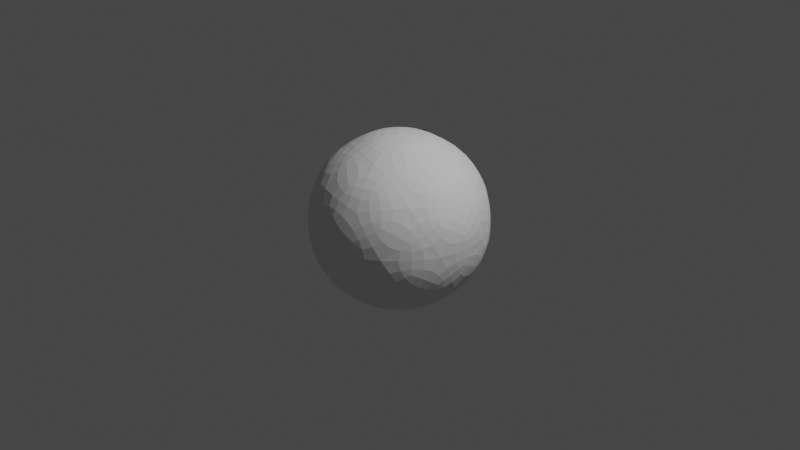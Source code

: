 # Source: icsphere.blend  (saved by Blender 3.4.6; exported with 4.5.12 LTS)
import bpy
from mathutils import Matrix  # noqa: F401  (used for matrix-valued properties, if any)

bpy.ops.wm.read_factory_settings(use_empty=True)
scene = bpy.context.scene
scene.name = 'Scene'

# ---- collections
col_collection = bpy.data.collections.new('Collection'); scene.collection.children.link(col_collection)

# ---- world
world_world = bpy.data.worlds.new('World'); scene.world = world_world
world_world.use_nodes = True; world_world.node_tree.nodes.clear()
_N = world_world.node_tree.nodes; _L = world_world.node_tree.links
n0 = _N.new('ShaderNodeOutputWorld'); n0.name = 'World Output'; n0.location = (300, 300)
n1 = _N.new('ShaderNodeBackground'); n1.name = 'Background'; n1.location = (10, 300)
n1.inputs[0].default_value = (0.05088, 0.05088, 0.05088, 1.0)
_L.new(n1.outputs[0], n0.inputs[0])
n0.is_active_output = True
world_world.color = (0.05088, 0.05088, 0.05088)
world_world.use_sun_shadow = False
world_world.sun_shadow_jitter_overblur = 0.0

# ---- cameras
cam_camera = bpy.data.cameras.new('Camera')
cam_camera.clip_end = 100.0
cam_camera.ortho_scale = 7.314

# ---- lights
light_light = bpy.data.lights.new('Light', 'POINT')
light_light.transmission_factor = 0.0
light_light.energy = 1000.0
light_light.shadow_soft_size = 0.1
light_light.shadow_maximum_resolution = 0.006
light_light.use_absolute_resolution = True

# ---- meshes
me_icosphere = bpy.data.meshes.new('Icosphere')
me_icosphere.from_pydata([(0.0, 0.0, -1.0), (0.7236, -0.5257, -0.4472), (-0.2764, -0.8506, -0.4472), (-0.8944, 0.0, -0.4472), (-0.2764, 0.8506, -0.4472), (0.7236, 0.5257, -0.4472), (0.2764, -0.8506, 0.4472), (-0.7236, -0.5257, 0.4472), (-0.7236, 0.5257, 0.4472), (0.2764, 0.8506, 0.4472), (0.8944, 0.0, 0.4472), (0.0, 0.0, 1.0), (-0.1625, -0.5, -0.8507), (0.4253, -0.309, -0.8507), (0.2629, -0.809, -0.5257), (0.8506, 0.0, -0.5257), (0.4253, 0.309, -0.8507), (-0.5257, 0.0, -0.8507), (-0.6882, -0.5, -0.5257), (-0.1625, 0.5, -0.8507), (-0.6882, 0.5, -0.5257), (0.2629, 0.809, -0.5257), (0.9511, -0.309, 0.0), (0.9511, 0.309, 0.0), (0.0, -1.0, 0.0), (0.5878, -0.809, 0.0), (-0.9511, -0.309, 0.0), (-0.5878, -0.809, 0.0), (-0.5878, 0.809, 0.0), (-0.9511, 0.309, 0.0), (0.5878, 0.809, 0.0), (0.0, 1.0, 0.0), (0.6882, -0.5, 0.5257), (-0.2629, -0.809, 0.5257), (-0.8506, 0.0, 0.5257), (-0.2629, 0.809, 0.5257), (0.6882, 0.5, 0.5257), (0.1625, -0.5, 0.8507), (0.5257, 0.0, 0.8507), (-0.4253, -0.309, 0.8507), (-0.4253, 0.309, 0.8507), (0.1625, 0.5, 0.8507)], [], [(0, 13, 12), (1, 13, 15), (0, 12, 17), (0, 17, 19), (0, 19, 16), (1, 15, 22), (2, 14, 24), (3, 18, 26), (4, 20, 28), (5, 21, 30), (1, 22, 25), (2, 24, 27), (3, 26, 29), (4, 28, 31), (5, 30, 23), (6, 32, 37), (7, 33, 39), (8, 34, 40), (9, 35, 41), (10, 36, 38), (38, 41, 11), (38, 36, 41), (36, 9, 41), (41, 40, 11), (41, 35, 40), (35, 8, 40), (40, 39, 11), (40, 34, 39), (34, 7, 39), (39, 37, 11), (39, 33, 37), (33, 6, 37), (37, 38, 11), (37, 32, 38), (32, 10, 38), (23, 36, 10), (23, 30, 36), (30, 9, 36), (31, 35, 9), (31, 28, 35), (28, 8, 35), (29, 34, 8), (29, 26, 34), (26, 7, 34), (27, 33, 7), (27, 24, 33), (24, 6, 33), (25, 32, 6), (25, 22, 32), (22, 10, 32), (30, 31, 9), (30, 21, 31), (21, 4, 31), (28, 29, 8), (28, 20, 29), (20, 3, 29), (26, 27, 7), (26, 18, 27), (18, 2, 27), (24, 25, 6), (24, 14, 25), (14, 1, 25), (22, 23, 10), (22, 15, 23), (15, 5, 23), (16, 21, 5), (16, 19, 21), (19, 4, 21), (19, 20, 4), (19, 17, 20), (17, 3, 20), (17, 18, 3), (17, 12, 18), (12, 2, 18), (15, 16, 5), (15, 13, 16), (13, 0, 16), (12, 14, 2), (12, 13, 14), (13, 1, 14)])
_uv = me_icosphere.uv_layers.new(name='UVMap')
_uv.uv.foreach_set('vector', [0.1818, 0.0, 0.2273, 0.07873, 0.1364, 0.07873, 0.2727, 0.1575, 0.3182, 0.07873, 0.3636, 0.1575, 0.9091, 0.0, 0.9545, 0.07873, 0.8636, 0.07873, 0.7273, 0.0, 0.7727, 0.07873, 0.6818, 0.07873, 0.5455, 0.0, 0.5909, 0.07873, 0.5, 0.07873, 0.2727, 0.1575, 0.3636, 0.1575, 0.3182, 0.2362, 0.09091, 0.1575, 0.1818, 0.1575, 0.1364, 0.2362, 0.8182, 0.1575, 0.9091, 0.1575, 0.8636, 0.2362, 0.6364, 0.1575, 0.7273, 0.1575, 0.6818, 0.2362, 0.4545, 0.1575, 0.5455, 0.1575, 0.5, 0.2362, 0.2727, 0.1575, 0.3182, 0.2362, 0.2273, 0.2362, 0.09091, 0.1575, 0.1364, 0.2362, 0.04546, 0.2362, 0.8182, 0.1575, 0.8636, 0.2362, 0.7727, 0.2362, 0.6364, 0.1575, 0.6818, 0.2362, 0.5909, 0.2362, 0.4545, 0.1575, 0.5, 0.2362, 0.4091, 0.2362, 0.1818, 0.3149, 0.2727, 0.3149, 0.2273, 0.3937, 0.0, 0.3149, 0.09091, 0.3149, 0.04546, 0.3937, 0.7273, 0.3149, 0.8182, 0.3149, 0.7727, 0.3937, 0.5455, 0.3149, 0.6364, 0.3149, 0.5909, 0.3937, 0.3636, 0.3149, 0.4545, 0.3149, 0.4091, 0.3937, 0.4091, 0.3937, 0.5, 0.3937, 0.4545, 0.4724, 0.4091, 0.3937, 0.4545, 0.3149, 0.5, 0.3937, 0.4545, 0.3149, 0.5455, 0.3149, 0.5, 0.3937, 0.5909, 0.3937, 0.6818, 0.3937, 0.6364, 0.4724, 0.5909, 0.3937, 0.6364, 0.3149, 0.6818, 0.3937, 0.6364, 0.3149, 0.7273, 0.3149, 0.6818, 0.3937, 0.7727, 0.3937, 0.8636, 0.3937, 0.8182, 0.4724, 0.7727, 0.3937, 0.8182, 0.3149, 0.8636, 0.3937, 0.8182, 0.3149, 0.9091, 0.3149, 0.8636, 0.3937, 0.04546, 0.3937, 0.1364, 0.3937, 0.09091, 0.4724, 0.04546, 0.3937, 0.09091, 0.3149, 0.1364, 0.3937, 0.09091, 0.3149, 0.1818, 0.3149, 0.1364, 0.3937, 0.2273, 0.3937, 0.3182, 0.3937, 0.2727, 0.4724, 0.2273, 0.3937, 0.2727, 0.3149, 0.3182, 0.3937, 0.2727, 0.3149, 0.3636, 0.3149, 0.3182, 0.3937, 0.4091, 0.2362, 0.4545, 0.3149, 0.3636, 0.3149, 0.4091, 0.2362, 0.5, 0.2362, 0.4545, 0.3149, 0.5, 0.2362, 0.5455, 0.3149, 0.4545, 0.3149, 0.5909, 0.2362, 0.6364, 0.3149, 0.5455, 0.3149, 0.5909, 0.2362, 0.6818, 0.2362, 0.6364, 0.3149, 0.6818, 0.2362, 0.7273, 0.3149, 0.6364, 0.3149, 0.7727, 0.2362, 0.8182, 0.3149, 0.7273, 0.3149, 0.7727, 0.2362, 0.8636, 0.2362, 0.8182, 0.3149, 0.8636, 0.2362, 0.9091, 0.3149, 0.8182, 0.3149, 0.04546, 0.2362, 0.09091, 0.3149, 0.0, 0.3149, 0.04546, 0.2362, 0.1364, 0.2362, 0.09091, 0.3149, 0.1364, 0.2362, 0.1818, 0.3149, 0.09091, 0.3149, 0.2273, 0.2362, 0.2727, 0.3149, 0.1818, 0.3149, 0.2273, 0.2362, 0.3182, 0.2362, 0.2727, 0.3149, 0.3182, 0.2362, 0.3636, 0.3149, 0.2727, 0.3149, 0.5, 0.2362, 0.5909, 0.2362, 0.5455, 0.3149, 0.5, 0.2362, 0.5455, 0.1575, 0.5909, 0.2362, 0.5455, 0.1575, 0.6364, 0.1575, 0.5909, 0.2362, 0.6818, 0.2362, 0.7727, 0.2362, 0.7273, 0.3149, 0.6818, 0.2362, 0.7273, 0.1575, 0.7727, 0.2362, 0.7273, 0.1575, 0.8182, 0.1575, 0.7727, 0.2362, 0.8636, 0.2362, 0.9545, 0.2362, 0.9091, 0.3149, 0.8636, 0.2362, 0.9091, 0.1575, 0.9545, 0.2362, 0.9091, 0.1575, 1.0, 0.1575, 0.9545, 0.2362, 0.1364, 0.2362, 0.2273, 0.2362, 0.1818, 0.3149, 0.1364, 0.2362, 0.1818, 0.1575, 0.2273, 0.2362, 0.1818, 0.1575, 0.2727, 0.1575, 0.2273, 0.2362, 0.3182, 0.2362, 0.4091, 0.2362, 0.3636, 0.3149, 0.3182, 0.2362, 0.3636, 0.1575, 0.4091, 0.2362, 0.3636, 0.1575, 0.4545, 0.1575, 0.4091, 0.2362, 0.5, 0.07873, 0.5455, 0.1575, 0.4545, 0.1575, 0.5, 0.07873, 0.5909, 0.07873, 0.5455, 0.1575, 0.5909, 0.07873, 0.6364, 0.1575, 0.5455, 0.1575, 0.6818, 0.07873, 0.7273, 0.1575, 0.6364, 0.1575, 0.6818, 0.07873, 0.7727, 0.07873, 0.7273, 0.1575, 0.7727, 0.07873, 0.8182, 0.1575, 0.7273, 0.1575, 0.8636, 0.07873, 0.9091, 0.1575, 0.8182, 0.1575, 0.8636, 0.07873, 0.9545, 0.07873, 0.9091, 0.1575, 0.9545, 0.07873, 1.0, 0.1575, 0.9091, 0.1575, 0.3636, 0.1575, 0.4091, 0.07873, 0.4545, 0.1575, 0.3636, 0.1575, 0.3182, 0.07873, 0.4091, 0.07873, 0.3182, 0.07873, 0.3636, 0.0, 0.4091, 0.07873, 0.1364, 0.07873, 0.1818, 0.1575, 0.09091, 0.1575, 0.1364, 0.07873, 0.2273, 0.07873, 0.1818, 0.1575, 0.2273, 0.07873, 0.2727, 0.1575, 0.1818, 0.1575])
me_icosphere.update()

# ---- objects
ob_light = bpy.data.objects.new('Light', light_light)
ob_camera = bpy.data.objects.new('Camera', cam_camera)
ob_icosphere = bpy.data.objects.new('Icosphere', me_icosphere)

# ---- transforms, parenting, visibility, modifiers, constraints
ob_light.location = (4.076, 1.005, 5.904)
ob_light.rotation_euler = (0.6503, 0.05522, 1.866)
ob_light.lock_rotations_4d = False
ob_light.empty_display_type = 'ARROWS'
ob_light.color = (0.0, 0.0, 0.0, 0.0)
ob_light.lineart.crease_threshold = 0.0
ob_camera.location = (7.359, -6.926, 4.958)
ob_camera.rotation_euler = (1.109, 0.0, 0.8149)
ob_camera.lock_rotations_4d = False
ob_camera.empty_display_type = 'ARROWS'
ob_camera.color = (0.0, 0.0, 0.0, 0.0)
ob_camera.display_type = 'WIRE'
ob_camera.lineart.crease_threshold = 0.0
ob_icosphere.location = (0.0, 0.0, 0.0)
_m = ob_icosphere.modifiers.new('Subdivision', 'SUBSURF')
_m.levels = 6

# ---- collection membership
col_collection.objects.link(ob_light)
col_collection.objects.link(ob_camera)
col_collection.objects.link(ob_icosphere)

# ---- scene / render settings (as saved in the file)
scene.camera = ob_camera
scene.frame_start = 1; scene.frame_end = 250; scene.frame_set(1)
scene.render.engine = 'BLENDER_EEVEE_NEXT'
scene.cycles.sampling_pattern = 'TABULATED_SOBOL'
scene.cycles.use_light_tree = False
scene.view_settings.view_transform = 'Filmic'
bpy.context.view_layer.update()
